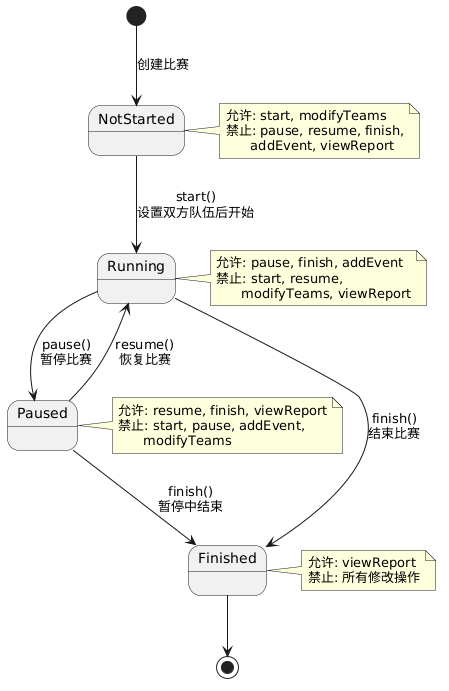

The diagram above was rendered by PlantUML. Its source (embedded in the PNG):
@startuml
skinparam stateFontSize 14

[*] --> NotStarted : 创建比赛

state NotStarted {
}
state Running {
}
state Paused {
}
state Finished {
}

NotStarted --> Running : start()\n设置双方队伍后开始
Running --> Paused : pause()\n暂停比赛
Paused --> Running : resume()\n恢复比赛
Running --> Finished : finish()\n结束比赛
Paused --> Finished : finish()\n暂停中结束

Finished --> [*]

note right of NotStarted
  允许: start, modifyTeams
  禁止: pause, resume, finish,
        addEvent, viewReport
end note

note right of Running
  允许: pause, finish, addEvent
  禁止: start, resume,
        modifyTeams, viewReport
end note

note right of Paused
  允许: resume, finish, viewReport
  禁止: start, pause, addEvent,
        modifyTeams
end note

note right of Finished
  允许: viewReport
  禁止: 所有修改操作
end note
@enduml